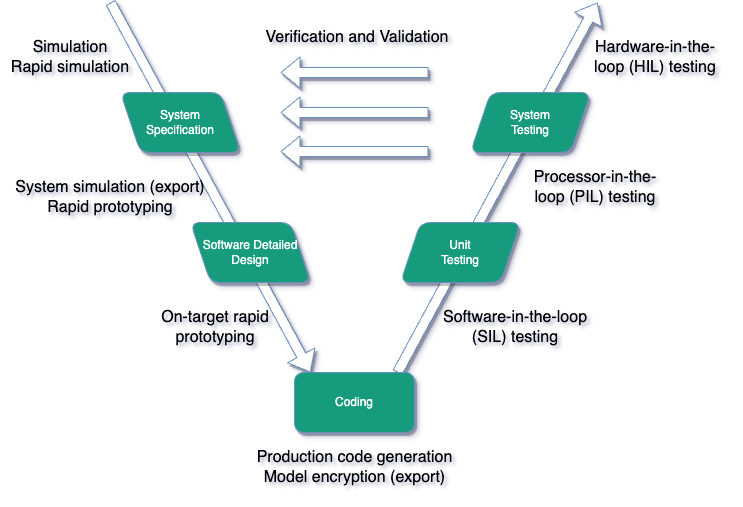

The diagram above was exported from draw.io. Its source (the exported page's mxGraphModel, read from the mxfile embedded in the PNG):
<mxGraphModel dx="1114" dy="862" grid="1" gridSize="10" guides="1" tooltips="1" connect="1" arrows="1" fold="1" page="1" pageScale="1" pageWidth="827" pageHeight="1169" math="0" shadow="0">
  <root>
    <mxCell id="a0ghGG7FXCOTICrejpz7-0" />
    <mxCell id="a0ghGG7FXCOTICrejpz7-1" parent="a0ghGG7FXCOTICrejpz7-0" />
    <mxCell id="a0ghGG7FXCOTICrejpz7-2" value="" style="shape=flexArrow;endArrow=classic;html=1;fontColor=#FFFFFF;fontSize=12;fillColor=#FFFFFF;strokeColor=#6c8ebf;gradientDirection=east;shadow=1;" parent="a0ghGG7FXCOTICrejpz7-1" edge="1">
      <mxGeometry width="50" height="50" relative="1" as="geometry">
        <mxPoint x="110" y="10" as="sourcePoint" />
        <mxPoint x="310" y="380" as="targetPoint" />
      </mxGeometry>
    </mxCell>
    <mxCell id="a0ghGG7FXCOTICrejpz7-3" value="" style="shape=flexArrow;endArrow=none;html=1;fontColor=#FFFFFF;fontSize=12;fillColor=#FFFFFF;strokeColor=#6c8ebf;gradientDirection=east;shadow=1;startArrow=block;startFill=0;endFill=0;" parent="a0ghGG7FXCOTICrejpz7-1" edge="1">
      <mxGeometry width="50" height="50" relative="1" as="geometry">
        <mxPoint x="597" y="10" as="sourcePoint" />
        <mxPoint x="397" y="380" as="targetPoint" />
      </mxGeometry>
    </mxCell>
    <mxCell id="a0ghGG7FXCOTICrejpz7-5" value="System&lt;br&gt;Testing" style="shape=parallelogram;perimeter=parallelogramPerimeter;whiteSpace=wrap;html=1;fixedSize=1;gradientDirection=east;fillColor=#179C7D;strokeColor=#6c8ebf;rounded=1;shadow=1;flipV=0;fontColor=#FFFFFF;" parent="a0ghGG7FXCOTICrejpz7-1" vertex="1">
      <mxGeometry x="470" y="100" width="120" height="60" as="geometry" />
    </mxCell>
    <mxCell id="a0ghGG7FXCOTICrejpz7-7" value="Unit&lt;br&gt;Testing" style="shape=parallelogram;perimeter=parallelogramPerimeter;whiteSpace=wrap;html=1;fixedSize=1;gradientDirection=east;fillColor=#179C7D;strokeColor=#6c8ebf;rounded=1;shadow=1;flipV=0;fontColor=#FFFFFF;" parent="a0ghGG7FXCOTICrejpz7-1" vertex="1">
      <mxGeometry x="400" y="230" width="120" height="60" as="geometry" />
    </mxCell>
    <mxCell id="a0ghGG7FXCOTICrejpz7-8" value="Coding" style="rounded=1;whiteSpace=wrap;html=1;shadow=1;fontColor=#FFFFFF;fillColor=#179C7D;gradientColor=none;gradientDirection=east;strokeColor=#6c8ebf;" parent="a0ghGG7FXCOTICrejpz7-1" vertex="1">
      <mxGeometry x="294" y="380" width="120" height="60" as="geometry" />
    </mxCell>
    <mxCell id="a0ghGG7FXCOTICrejpz7-10" value="System&lt;br&gt;Specification" style="shape=parallelogram;perimeter=parallelogramPerimeter;whiteSpace=wrap;html=1;fixedSize=1;gradientDirection=east;fillColor=#179C7D;strokeColor=#6c8ebf;rounded=1;shadow=1;flipV=1;fontColor=#FFFFFF;" parent="a0ghGG7FXCOTICrejpz7-1" vertex="1">
      <mxGeometry x="120" y="100" width="120" height="60" as="geometry" />
    </mxCell>
    <mxCell id="a0ghGG7FXCOTICrejpz7-12" value="Software Detailed&lt;br&gt;Design" style="shape=parallelogram;perimeter=parallelogramPerimeter;whiteSpace=wrap;html=1;fixedSize=1;gradientDirection=east;fillColor=#179C7D;strokeColor=#6c8ebf;rounded=1;shadow=1;flipV=1;fontColor=#FFFFFF;" parent="a0ghGG7FXCOTICrejpz7-1" vertex="1">
      <mxGeometry x="190" y="230" width="120" height="60" as="geometry" />
    </mxCell>
    <mxCell id="y3Igu6SesGjB5b87VBUN-1" value="Simulation&lt;br style=&quot;font-size: 16px;&quot;&gt;Rapid simulation" style="text;html=1;strokeColor=none;fillColor=none;align=center;verticalAlign=middle;whiteSpace=wrap;rounded=0;shadow=1;labelBackgroundColor=none;fontSize=16;fontColor=#000000;horizontal=1;" parent="a0ghGG7FXCOTICrejpz7-1" vertex="1">
      <mxGeometry y="30" width="140" height="70" as="geometry" />
    </mxCell>
    <mxCell id="y3Igu6SesGjB5b87VBUN-2" value="System simulation (export)&lt;br style=&quot;font-size: 16px;&quot;&gt;Rapid prototyping" style="text;html=1;strokeColor=none;fillColor=none;align=center;verticalAlign=middle;whiteSpace=wrap;rounded=0;shadow=1;labelBackgroundColor=none;fontSize=16;fontColor=#000000;horizontal=1;" parent="a0ghGG7FXCOTICrejpz7-1" vertex="1">
      <mxGeometry x="10" y="170" width="200" height="70" as="geometry" />
    </mxCell>
    <mxCell id="y3Igu6SesGjB5b87VBUN-3" value="On-target rapid prototyping" style="text;html=1;strokeColor=none;fillColor=none;align=center;verticalAlign=middle;whiteSpace=wrap;rounded=0;shadow=1;labelBackgroundColor=none;fontSize=16;fontColor=#000000;horizontal=1;" parent="a0ghGG7FXCOTICrejpz7-1" vertex="1">
      <mxGeometry x="150" y="310" width="130" height="50" as="geometry" />
    </mxCell>
    <mxCell id="y3Igu6SesGjB5b87VBUN-6" value="Software-in-the-loop (SIL) testing" style="text;html=1;strokeColor=none;fillColor=none;align=center;verticalAlign=middle;whiteSpace=wrap;rounded=0;shadow=1;labelBackgroundColor=none;fontSize=16;fontColor=#000000;horizontal=1;" parent="a0ghGG7FXCOTICrejpz7-1" vertex="1">
      <mxGeometry x="440" y="310" width="150" height="50" as="geometry" />
    </mxCell>
    <mxCell id="y3Igu6SesGjB5b87VBUN-7" value="Processor-in-the-loop (PIL) testing" style="text;html=1;strokeColor=none;fillColor=none;align=center;verticalAlign=middle;whiteSpace=wrap;rounded=0;shadow=1;labelBackgroundColor=none;fontSize=16;fontColor=#000000;horizontal=1;" parent="a0ghGG7FXCOTICrejpz7-1" vertex="1">
      <mxGeometry x="520" y="170" width="150" height="50" as="geometry" />
    </mxCell>
    <mxCell id="y3Igu6SesGjB5b87VBUN-8" value="Hardware-in-the-loop (HIL) testing" style="text;html=1;strokeColor=none;fillColor=none;align=center;verticalAlign=middle;whiteSpace=wrap;rounded=0;shadow=1;labelBackgroundColor=none;fontSize=16;fontColor=#000000;horizontal=1;" parent="a0ghGG7FXCOTICrejpz7-1" vertex="1">
      <mxGeometry x="580" y="40" width="150" height="50" as="geometry" />
    </mxCell>
    <mxCell id="y3Igu6SesGjB5b87VBUN-9" value="Production code generation Model encryption (export)" style="text;html=1;strokeColor=none;fillColor=none;align=center;verticalAlign=middle;whiteSpace=wrap;rounded=0;shadow=1;labelBackgroundColor=none;fontSize=16;fontColor=#000000;horizontal=1;" parent="a0ghGG7FXCOTICrejpz7-1" vertex="1">
      <mxGeometry x="249.5" y="450" width="209" height="50" as="geometry" />
    </mxCell>
    <mxCell id="-wBuvckz8Ljh_J4LCE7R-0" value="" style="shape=flexArrow;endArrow=none;html=1;fontColor=#FFFFFF;fontSize=12;fillColor=#FFFFFF;strokeColor=#6c8ebf;gradientDirection=east;shadow=1;startArrow=block;startFill=0;endFill=0;endSize=6;strokeWidth=1;" parent="a0ghGG7FXCOTICrejpz7-1" edge="1">
      <mxGeometry width="50" height="50" relative="1" as="geometry">
        <mxPoint x="280" y="80" as="sourcePoint" />
        <mxPoint x="428" y="80" as="targetPoint" />
      </mxGeometry>
    </mxCell>
    <mxCell id="-wBuvckz8Ljh_J4LCE7R-2" value="" style="shape=flexArrow;endArrow=none;html=1;fontColor=#FFFFFF;fontSize=12;fillColor=#FFFFFF;strokeColor=#6c8ebf;gradientDirection=east;shadow=1;startArrow=block;startFill=0;endFill=0;endSize=6;strokeWidth=1;" parent="a0ghGG7FXCOTICrejpz7-1" edge="1">
      <mxGeometry width="50" height="50" relative="1" as="geometry">
        <mxPoint x="280" y="120" as="sourcePoint" />
        <mxPoint x="428" y="120" as="targetPoint" />
      </mxGeometry>
    </mxCell>
    <mxCell id="-wBuvckz8Ljh_J4LCE7R-3" value="" style="shape=flexArrow;endArrow=none;html=1;fontColor=#FFFFFF;fontSize=12;fillColor=#FFFFFF;strokeColor=#6c8ebf;gradientDirection=east;shadow=1;startArrow=block;startFill=0;endFill=0;endSize=6;strokeWidth=1;" parent="a0ghGG7FXCOTICrejpz7-1" edge="1">
      <mxGeometry width="50" height="50" relative="1" as="geometry">
        <mxPoint x="280" y="159" as="sourcePoint" />
        <mxPoint x="428" y="159" as="targetPoint" />
      </mxGeometry>
    </mxCell>
    <mxCell id="-wBuvckz8Ljh_J4LCE7R-4" value="Verification and Validation" style="text;html=1;strokeColor=none;fillColor=none;align=center;verticalAlign=middle;whiteSpace=wrap;rounded=0;shadow=1;labelBackgroundColor=none;fontSize=16;fontColor=#000000;horizontal=1;" parent="a0ghGG7FXCOTICrejpz7-1" vertex="1">
      <mxGeometry x="254.5" y="10" width="204" height="70" as="geometry" />
    </mxCell>
  </root>
</mxGraphModel>